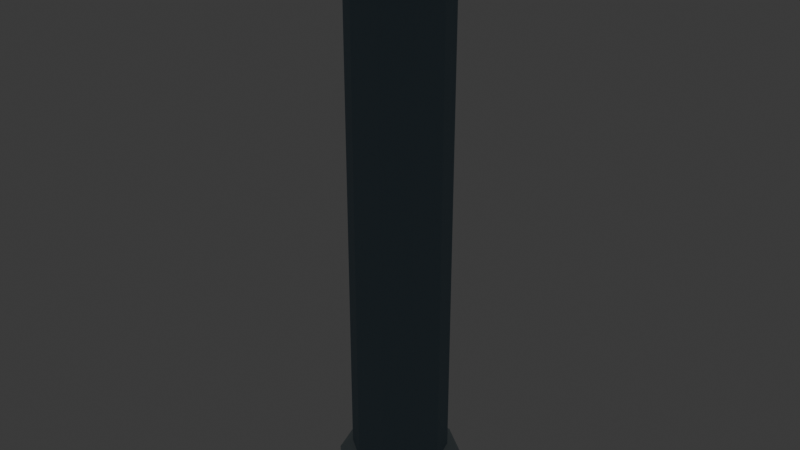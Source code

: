# Source: source.blend  (saved by Blender 5.2.44; exported with 4.5.12 LTS)
import bpy
from mathutils import Matrix  # noqa: F401  (used for matrix-valued properties, if any)

bpy.ops.wm.read_factory_settings(use_empty=True)
scene = bpy.context.scene
scene.name = 'Scene'

# ---- collections
col_collection = bpy.data.collections.new('Collection'); scene.collection.children.link(col_collection)
col_terrain_grass_flat = bpy.data.collections.new('terrain-grass-flat'); scene.collection.children.link(col_terrain_grass_flat)
col_terrain_grass_block = bpy.data.collections.new('terrain-grass-block'); scene.collection.children.link(col_terrain_grass_block)
col_terrain_grass_edge = bpy.data.collections.new('terrain-grass-edge'); scene.collection.children.link(col_terrain_grass_edge)
col_terrain_grass_outer_corner = bpy.data.collections.new('terrain-grass-outer-corner'); scene.collection.children.link(col_terrain_grass_outer_corner)
col_terrain_grass_inner_corner = bpy.data.collections.new('terrain-grass-inner-corner'); scene.collection.children.link(col_terrain_grass_inner_corner)
col_terrain_grass_slope = bpy.data.collections.new('terrain-grass-slope'); scene.collection.children.link(col_terrain_grass_slope)
col_terrain_grass_stairs = bpy.data.collections.new('terrain-grass-stairs'); scene.collection.children.link(col_terrain_grass_stairs)
col_terrain_grass_pillar = bpy.data.collections.new('terrain-grass-pillar'); scene.collection.children.link(col_terrain_grass_pillar)
col_terrain_soil_flat = bpy.data.collections.new('terrain-soil-flat'); scene.collection.children.link(col_terrain_soil_flat)
col_terrain_soil_block = bpy.data.collections.new('terrain-soil-block'); scene.collection.children.link(col_terrain_soil_block)
col_terrain_soil_edge = bpy.data.collections.new('terrain-soil-edge'); scene.collection.children.link(col_terrain_soil_edge)
col_terrain_soil_outer_corner = bpy.data.collections.new('terrain-soil-outer-corner'); scene.collection.children.link(col_terrain_soil_outer_corner)
col_terrain_soil_inner_corner = bpy.data.collections.new('terrain-soil-inner-corner'); scene.collection.children.link(col_terrain_soil_inner_corner)
col_terrain_soil_slope = bpy.data.collections.new('terrain-soil-slope'); scene.collection.children.link(col_terrain_soil_slope)
col_terrain_soil_stairs = bpy.data.collections.new('terrain-soil-stairs'); scene.collection.children.link(col_terrain_soil_stairs)
col_terrain_soil_pillar = bpy.data.collections.new('terrain-soil-pillar'); scene.collection.children.link(col_terrain_soil_pillar)
col_terrain_sand_flat = bpy.data.collections.new('terrain-sand-flat'); scene.collection.children.link(col_terrain_sand_flat)
col_terrain_sand_block = bpy.data.collections.new('terrain-sand-block'); scene.collection.children.link(col_terrain_sand_block)
col_terrain_sand_edge = bpy.data.collections.new('terrain-sand-edge'); scene.collection.children.link(col_terrain_sand_edge)
col_terrain_sand_outer_corner = bpy.data.collections.new('terrain-sand-outer-corner'); scene.collection.children.link(col_terrain_sand_outer_corner)
col_terrain_sand_inner_corner = bpy.data.collections.new('terrain-sand-inner-corner'); scene.collection.children.link(col_terrain_sand_inner_corner)
col_terrain_sand_slope = bpy.data.collections.new('terrain-sand-slope'); scene.collection.children.link(col_terrain_sand_slope)
col_terrain_sand_stairs = bpy.data.collections.new('terrain-sand-stairs'); scene.collection.children.link(col_terrain_sand_stairs)
col_terrain_sand_pillar = bpy.data.collections.new('terrain-sand-pillar'); scene.collection.children.link(col_terrain_sand_pillar)
col_terrain_rock_flat = bpy.data.collections.new('terrain-rock-flat'); scene.collection.children.link(col_terrain_rock_flat)
col_terrain_rock_block = bpy.data.collections.new('terrain-rock-block'); scene.collection.children.link(col_terrain_rock_block)
col_terrain_rock_edge = bpy.data.collections.new('terrain-rock-edge'); scene.collection.children.link(col_terrain_rock_edge)
col_terrain_rock_outer_corner = bpy.data.collections.new('terrain-rock-outer-corner'); scene.collection.children.link(col_terrain_rock_outer_corner)
col_terrain_rock_inner_corner = bpy.data.collections.new('terrain-rock-inner-corner'); scene.collection.children.link(col_terrain_rock_inner_corner)
col_terrain_rock_slope = bpy.data.collections.new('terrain-rock-slope'); scene.collection.children.link(col_terrain_rock_slope)
col_terrain_rock_stairs = bpy.data.collections.new('terrain-rock-stairs'); scene.collection.children.link(col_terrain_rock_stairs)
col_terrain_rock_pillar = bpy.data.collections.new('terrain-rock-pillar'); scene.collection.children.link(col_terrain_rock_pillar)
col_terrain_snow_flat = bpy.data.collections.new('terrain-snow-flat'); scene.collection.children.link(col_terrain_snow_flat)
col_terrain_snow_block = bpy.data.collections.new('terrain-snow-block'); scene.collection.children.link(col_terrain_snow_block)
col_terrain_snow_edge = bpy.data.collections.new('terrain-snow-edge'); scene.collection.children.link(col_terrain_snow_edge)
col_terrain_snow_outer_corner = bpy.data.collections.new('terrain-snow-outer-corner'); scene.collection.children.link(col_terrain_snow_outer_corner)
col_terrain_snow_inner_corner = bpy.data.collections.new('terrain-snow-inner-corner'); scene.collection.children.link(col_terrain_snow_inner_corner)
col_terrain_snow_slope = bpy.data.collections.new('terrain-snow-slope'); scene.collection.children.link(col_terrain_snow_slope)
col_terrain_snow_stairs = bpy.data.collections.new('terrain-snow-stairs'); scene.collection.children.link(col_terrain_snow_stairs)
col_terrain_snow_pillar = bpy.data.collections.new('terrain-snow-pillar'); scene.collection.children.link(col_terrain_snow_pillar)
col_terrain_metal_flat = bpy.data.collections.new('terrain-metal-flat'); scene.collection.children.link(col_terrain_metal_flat)
col_terrain_metal_block = bpy.data.collections.new('terrain-metal-block'); scene.collection.children.link(col_terrain_metal_block)
col_terrain_metal_edge = bpy.data.collections.new('terrain-metal-edge'); scene.collection.children.link(col_terrain_metal_edge)
col_terrain_metal_outer_corner = bpy.data.collections.new('terrain-metal-outer-corner'); scene.collection.children.link(col_terrain_metal_outer_corner)
col_terrain_metal_inner_corner = bpy.data.collections.new('terrain-metal-inner-corner'); scene.collection.children.link(col_terrain_metal_inner_corner)
col_terrain_metal_slope = bpy.data.collections.new('terrain-metal-slope'); scene.collection.children.link(col_terrain_metal_slope)
col_terrain_metal_stairs = bpy.data.collections.new('terrain-metal-stairs'); scene.collection.children.link(col_terrain_metal_stairs)
col_terrain_metal_pillar = bpy.data.collections.new('terrain-metal-pillar'); scene.collection.children.link(col_terrain_metal_pillar)
col_terrain_water_deep = bpy.data.collections.new('terrain-water-deep'); scene.collection.children.link(col_terrain_water_deep)
col_terrain_water_shallow = bpy.data.collections.new('terrain-water-shallow'); scene.collection.children.link(col_terrain_water_shallow)
col_terrain_water_shore = bpy.data.collections.new('terrain-water-shore'); scene.collection.children.link(col_terrain_water_shore)
col_terrain_water_corner = bpy.data.collections.new('terrain-water-corner'); scene.collection.children.link(col_terrain_water_corner)
col_terrain_water_inlet = bpy.data.collections.new('terrain-water-inlet'); scene.collection.children.link(col_terrain_water_inlet)
col_terrain_river_straight = bpy.data.collections.new('terrain-river-straight'); scene.collection.children.link(col_terrain_river_straight)
col_terrain_river_bend = bpy.data.collections.new('terrain-river-bend'); scene.collection.children.link(col_terrain_river_bend)
col_terrain_river_fork = bpy.data.collections.new('terrain-river-fork'); scene.collection.children.link(col_terrain_river_fork)
col_terrain_canal_straight = bpy.data.collections.new('terrain-canal-straight'); scene.collection.children.link(col_terrain_canal_straight)
col_terrain_canal_lock = bpy.data.collections.new('terrain-canal-lock'); scene.collection.children.link(col_terrain_canal_lock)
col_terrain_waterfall = bpy.data.collections.new('terrain-waterfall'); scene.collection.children.link(col_terrain_waterfall)
col_terrain_lava_flat = bpy.data.collections.new('terrain-lava-flat'); scene.collection.children.link(col_terrain_lava_flat)
col_terrain_lava_edge = bpy.data.collections.new('terrain-lava-edge'); scene.collection.children.link(col_terrain_lava_edge)
col_terrain_path_straight = bpy.data.collections.new('terrain-path-straight'); scene.collection.children.link(col_terrain_path_straight)
col_terrain_path_corner = bpy.data.collections.new('terrain-path-corner'); scene.collection.children.link(col_terrain_path_corner)
col_terrain_path_t_junction = bpy.data.collections.new('terrain-path-t-junction'); scene.collection.children.link(col_terrain_path_t_junction)
col_terrain_path_cross = bpy.data.collections.new('terrain-path-cross'); scene.collection.children.link(col_terrain_path_cross)
col_terrain_path_end = bpy.data.collections.new('terrain-path-end'); scene.collection.children.link(col_terrain_path_end)
col_terrain_road_straight = bpy.data.collections.new('terrain-road-straight'); scene.collection.children.link(col_terrain_road_straight)
col_terrain_road_corner = bpy.data.collections.new('terrain-road-corner'); scene.collection.children.link(col_terrain_road_corner)
col_terrain_road_t_junction = bpy.data.collections.new('terrain-road-t-junction'); scene.collection.children.link(col_terrain_road_t_junction)
col_terrain_road_cross = bpy.data.collections.new('terrain-road-cross'); scene.collection.children.link(col_terrain_road_cross)
col_terrain_road_end = bpy.data.collections.new('terrain-road-end'); scene.collection.children.link(col_terrain_road_end)
col_terrain_cobble_straight = bpy.data.collections.new('terrain-cobble-straight'); scene.collection.children.link(col_terrain_cobble_straight)
col_terrain_cobble_corner = bpy.data.collections.new('terrain-cobble-corner'); scene.collection.children.link(col_terrain_cobble_corner)
col_terrain_cobble_t_junction = bpy.data.collections.new('terrain-cobble-t-junction'); scene.collection.children.link(col_terrain_cobble_t_junction)
col_terrain_cobble_cross = bpy.data.collections.new('terrain-cobble-cross'); scene.collection.children.link(col_terrain_cobble_cross)
col_terrain_cobble_end = bpy.data.collections.new('terrain-cobble-end'); scene.collection.children.link(col_terrain_cobble_end)
col_terrain_bridge_wood = bpy.data.collections.new('terrain-bridge-wood'); scene.collection.children.link(col_terrain_bridge_wood)
col_terrain_bridge_stone = bpy.data.collections.new('terrain-bridge-stone'); scene.collection.children.link(col_terrain_bridge_stone)
col_terrain_bridge_metal = bpy.data.collections.new('terrain-bridge-metal'); scene.collection.children.link(col_terrain_bridge_metal)
col_terrain_bridge_ramp = bpy.data.collections.new('terrain-bridge-ramp'); scene.collection.children.link(col_terrain_bridge_ramp)
col_architecture_village_floor = bpy.data.collections.new('architecture-village-floor'); scene.collection.children.link(col_architecture_village_floor)
col_architecture_village_ceiling = bpy.data.collections.new('architecture-village-ceiling'); scene.collection.children.link(col_architecture_village_ceiling)
col_architecture_village_wall = bpy.data.collections.new('architecture-village-wall'); scene.collection.children.link(col_architecture_village_wall)
col_architecture_village_window_wall = bpy.data.collections.new('architecture-village-window-wall'); scene.collection.children.link(col_architecture_village_window_wall)
col_architecture_village_door_wall = bpy.data.collections.new('architecture-village-door-wall'); scene.collection.children.link(col_architecture_village_door_wall)
col_architecture_village_outer_corner = bpy.data.collections.new('architecture-village-outer-corner'); scene.collection.children.link(col_architecture_village_outer_corner)
col_architecture_village_inner_corner = bpy.data.collections.new('architecture-village-inner-corner'); scene.collection.children.link(col_architecture_village_inner_corner)
col_architecture_village_pillar = bpy.data.collections.new('architecture-village-pillar'); scene.collection.children.link(col_architecture_village_pillar)
col_architecture_village_beam = bpy.data.collections.new('architecture-village-beam'); scene.collection.children.link(col_architecture_village_beam)
col_architecture_village_door = bpy.data.collections.new('architecture-village-door'); scene.collection.children.link(col_architecture_village_door)
col_architecture_village_window = bpy.data.collections.new('architecture-village-window'); scene.collection.children.link(col_architecture_village_window)
col_architecture_village_stairs = bpy.data.collections.new('architecture-village-stairs'); scene.collection.children.link(col_architecture_village_stairs)
col_architecture_village_ramp = bpy.data.collections.new('architecture-village-ramp'); scene.collection.children.link(col_architecture_village_ramp)
col_architecture_village_rail = bpy.data.collections.new('architecture-village-rail'); scene.collection.children.link(col_architecture_village_rail)
col_architecture_village_rail_corner = bpy.data.collections.new('architecture-village-rail-corner'); scene.collection.children.link(col_architecture_village_rail_corner)
col_architecture_village_balcony = bpy.data.collections.new('architecture-village-balcony'); scene.collection.children.link(col_architecture_village_balcony)
col_architecture_village_roof = bpy.data.collections.new('architecture-village-roof'); scene.collection.children.link(col_architecture_village_roof)
col_architecture_village_roof_corner = bpy.data.collections.new('architecture-village-roof-corner'); scene.collection.children.link(col_architecture_village_roof_corner)
col_architecture_village_ridge = bpy.data.collections.new('architecture-village-ridge'); scene.collection.children.link(col_architecture_village_ridge)
col_architecture_village_gable = bpy.data.collections.new('architecture-village-gable'); scene.collection.children.link(col_architecture_village_gable)
col_architecture_village_arch = bpy.data.collections.new('architecture-village-arch'); scene.collection.children.link(col_architecture_village_arch)
col_architecture_village_chimney = bpy.data.collections.new('architecture-village-chimney'); scene.collection.children.link(col_architecture_village_chimney)
col_architecture_village_awning = bpy.data.collections.new('architecture-village-awning'); scene.collection.children.link(col_architecture_village_awning)
col_architecture_village_fence = bpy.data.collections.new('architecture-village-fence'); scene.collection.children.link(col_architecture_village_fence)
col_architecture_city_floor = bpy.data.collections.new('architecture-city-floor'); scene.collection.children.link(col_architecture_city_floor)
col_architecture_city_ceiling = bpy.data.collections.new('architecture-city-ceiling'); scene.collection.children.link(col_architecture_city_ceiling)
col_architecture_city_wall = bpy.data.collections.new('architecture-city-wall'); scene.collection.children.link(col_architecture_city_wall)
col_architecture_city_window_wall = bpy.data.collections.new('architecture-city-window-wall'); scene.collection.children.link(col_architecture_city_window_wall)
col_architecture_city_door_wall = bpy.data.collections.new('architecture-city-door-wall'); scene.collection.children.link(col_architecture_city_door_wall)
col_architecture_city_outer_corner = bpy.data.collections.new('architecture-city-outer-corner'); scene.collection.children.link(col_architecture_city_outer_corner)
col_architecture_city_inner_corner = bpy.data.collections.new('architecture-city-inner-corner'); scene.collection.children.link(col_architecture_city_inner_corner)
col_architecture_city_pillar = bpy.data.collections.new('architecture-city-pillar'); scene.collection.children.link(col_architecture_city_pillar)
col_architecture_city_beam = bpy.data.collections.new('architecture-city-beam'); scene.collection.children.link(col_architecture_city_beam)
col_architecture_city_door = bpy.data.collections.new('architecture-city-door'); scene.collection.children.link(col_architecture_city_door)
col_architecture_city_window = bpy.data.collections.new('architecture-city-window'); scene.collection.children.link(col_architecture_city_window)
col_architecture_city_stairs = bpy.data.collections.new('architecture-city-stairs'); scene.collection.children.link(col_architecture_city_stairs)
col_architecture_city_ramp = bpy.data.collections.new('architecture-city-ramp'); scene.collection.children.link(col_architecture_city_ramp)
col_architecture_city_rail = bpy.data.collections.new('architecture-city-rail'); scene.collection.children.link(col_architecture_city_rail)
col_architecture_city_rail_corner = bpy.data.collections.new('architecture-city-rail-corner'); scene.collection.children.link(col_architecture_city_rail_corner)
col_architecture_city_balcony = bpy.data.collections.new('architecture-city-balcony'); scene.collection.children.link(col_architecture_city_balcony)
col_architecture_city_roof = bpy.data.collections.new('architecture-city-roof'); scene.collection.children.link(col_architecture_city_roof)
col_architecture_city_roof_corner = bpy.data.collections.new('architecture-city-roof-corner'); scene.collection.children.link(col_architecture_city_roof_corner)
col_architecture_city_ridge = bpy.data.collections.new('architecture-city-ridge'); scene.collection.children.link(col_architecture_city_ridge)
col_architecture_city_gable = bpy.data.collections.new('architecture-city-gable'); scene.collection.children.link(col_architecture_city_gable)
col_architecture_city_arch = bpy.data.collections.new('architecture-city-arch'); scene.collection.children.link(col_architecture_city_arch)
col_architecture_city_chimney = bpy.data.collections.new('architecture-city-chimney'); scene.collection.children.link(col_architecture_city_chimney)
col_architecture_city_awning = bpy.data.collections.new('architecture-city-awning'); scene.collection.children.link(col_architecture_city_awning)
col_architecture_city_fence = bpy.data.collections.new('architecture-city-fence'); scene.collection.children.link(col_architecture_city_fence)
col_architecture_scifi_floor = bpy.data.collections.new('architecture-scifi-floor'); scene.collection.children.link(col_architecture_scifi_floor)
col_architecture_scifi_ceiling = bpy.data.collections.new('architecture-scifi-ceiling'); scene.collection.children.link(col_architecture_scifi_ceiling)
col_architecture_scifi_wall = bpy.data.collections.new('architecture-scifi-wall'); scene.collection.children.link(col_architecture_scifi_wall)
col_architecture_scifi_window_wall = bpy.data.collections.new('architecture-scifi-window-wall'); scene.collection.children.link(col_architecture_scifi_window_wall)
col_architecture_scifi_door_wall = bpy.data.collections.new('architecture-scifi-door-wall'); scene.collection.children.link(col_architecture_scifi_door_wall)
col_architecture_scifi_corner = bpy.data.collections.new('architecture-scifi-corner'); scene.collection.children.link(col_architecture_scifi_corner)
col_architecture_scifi_pillar = bpy.data.collections.new('architecture-scifi-pillar'); scene.collection.children.link(col_architecture_scifi_pillar)
col_architecture_scifi_door = bpy.data.collections.new('architecture-scifi-door'); scene.collection.children.link(col_architecture_scifi_door)
col_architecture_scifi_stairs = bpy.data.collections.new('architecture-scifi-stairs'); scene.collection.children.link(col_architecture_scifi_stairs)
col_architecture_scifi_ramp = bpy.data.collections.new('architecture-scifi-ramp'); scene.collection.children.link(col_architecture_scifi_ramp)
col_architecture_scifi_rail = bpy.data.collections.new('architecture-scifi-rail'); scene.collection.children.link(col_architecture_scifi_rail)
col_architecture_scifi_roof = bpy.data.collections.new('architecture-scifi-roof'); scene.collection.children.link(col_architecture_scifi_roof)
col_architecture_scifi_corridor = bpy.data.collections.new('architecture-scifi-corridor'); scene.collection.children.link(col_architecture_scifi_corridor)
col_architecture_scifi_corridor_corner = bpy.data.collections.new('architecture-scifi-corridor-corner'); scene.collection.children.link(col_architecture_scifi_corridor_corner)
col_architecture_scifi_airlock = bpy.data.collections.new('architecture-scifi-airlock'); scene.collection.children.link(col_architecture_scifi_airlock)
col_architecture_scifi_lift = bpy.data.collections.new('architecture-scifi-lift'); scene.collection.children.link(col_architecture_scifi_lift)
col_nature_oak = bpy.data.collections.new('nature-oak'); scene.collection.children.link(col_nature_oak)
col_nature_birch = bpy.data.collections.new('nature-birch'); scene.collection.children.link(col_nature_birch)
col_nature_pine = bpy.data.collections.new('nature-pine'); scene.collection.children.link(col_nature_pine)
col_nature_spruce = bpy.data.collections.new('nature-spruce'); scene.collection.children.link(col_nature_spruce)
col_nature_palm = bpy.data.collections.new('nature-palm'); scene.collection.children.link(col_nature_palm)
col_nature_acacia = bpy.data.collections.new('nature-acacia'); scene.collection.children.link(col_nature_acacia)
col_nature_willow = bpy.data.collections.new('nature-willow'); scene.collection.children.link(col_nature_willow)
col_nature_dead_tree = bpy.data.collections.new('nature-dead-tree'); scene.collection.children.link(col_nature_dead_tree)
col_nature_hedge = bpy.data.collections.new('nature-hedge'); scene.collection.children.link(col_nature_hedge)
col_nature_round_bush = bpy.data.collections.new('nature-round-bush'); scene.collection.children.link(col_nature_round_bush)
col_nature_fern = bpy.data.collections.new('nature-fern'); scene.collection.children.link(col_nature_fern)
col_nature_thorn_bush = bpy.data.collections.new('nature-thorn-bush'); scene.collection.children.link(col_nature_thorn_bush)
col_nature_grass = bpy.data.collections.new('nature-grass'); scene.collection.children.link(col_nature_grass)
col_nature_flowers = bpy.data.collections.new('nature-flowers'); scene.collection.children.link(col_nature_flowers)
col_nature_reeds = bpy.data.collections.new('nature-reeds'); scene.collection.children.link(col_nature_reeds)
col_nature_moss = bpy.data.collections.new('nature-moss'); scene.collection.children.link(col_nature_moss)
col_nature_boulder = bpy.data.collections.new('nature-boulder'); scene.collection.children.link(col_nature_boulder)
col_nature_rock_pile = bpy.data.collections.new('nature-rock-pile'); scene.collection.children.link(col_nature_rock_pile)
col_nature_stalagmite = bpy.data.collections.new('nature-stalagmite'); scene.collection.children.link(col_nature_stalagmite)
col_nature_crystal = bpy.data.collections.new('nature-crystal'); scene.collection.children.link(col_nature_crystal)
col_nature_mushroom = bpy.data.collections.new('nature-mushroom'); scene.collection.children.link(col_nature_mushroom)
col_nature_cluster_mushroom = bpy.data.collections.new('nature-cluster-mushroom'); scene.collection.children.link(col_nature_cluster_mushroom)
col_nature_stump = bpy.data.collections.new('nature-stump'); scene.collection.children.link(col_nature_stump)
col_nature_log = bpy.data.collections.new('nature-log'); scene.collection.children.link(col_nature_log)
col_objects_table = bpy.data.collections.new('objects-table'); scene.collection.children.link(col_objects_table)
col_objects_chair = bpy.data.collections.new('objects-chair'); scene.collection.children.link(col_objects_chair)
col_objects_stool = bpy.data.collections.new('objects-stool'); scene.collection.children.link(col_objects_stool)
col_objects_sofa = bpy.data.collections.new('objects-sofa'); scene.collection.children.link(col_objects_sofa)
col_objects_bed = bpy.data.collections.new('objects-bed'); scene.collection.children.link(col_objects_bed)
col_objects_wardrobe = bpy.data.collections.new('objects-wardrobe'); scene.collection.children.link(col_objects_wardrobe)
col_objects_shelf = bpy.data.collections.new('objects-shelf'); scene.collection.children.link(col_objects_shelf)
col_objects_desk = bpy.data.collections.new('objects-desk'); scene.collection.children.link(col_objects_desk)
col_objects_cabinet = bpy.data.collections.new('objects-cabinet'); scene.collection.children.link(col_objects_cabinet)
col_objects_sink = bpy.data.collections.new('objects-sink'); scene.collection.children.link(col_objects_sink)
col_objects_oven = bpy.data.collections.new('objects-oven'); scene.collection.children.link(col_objects_oven)
col_objects_workbench = bpy.data.collections.new('objects-workbench'); scene.collection.children.link(col_objects_workbench)
col_objects_anvil = bpy.data.collections.new('objects-anvil'); scene.collection.children.link(col_objects_anvil)
col_objects_forge = bpy.data.collections.new('objects-forge'); scene.collection.children.link(col_objects_forge)
col_objects_market_stall = bpy.data.collections.new('objects-market-stall'); scene.collection.children.link(col_objects_market_stall)
col_objects_cartwheel = bpy.data.collections.new('objects-cartwheel'); scene.collection.children.link(col_objects_cartwheel)
col_objects_crate = bpy.data.collections.new('objects-crate'); scene.collection.children.link(col_objects_crate)
col_objects_barrel = bpy.data.collections.new('objects-barrel'); scene.collection.children.link(col_objects_barrel)
col_objects_chest = bpy.data.collections.new('objects-chest'); scene.collection.children.link(col_objects_chest)
col_objects_sack = bpy.data.collections.new('objects-sack'); scene.collection.children.link(col_objects_sack)
col_objects_basket = bpy.data.collections.new('objects-basket'); scene.collection.children.link(col_objects_basket)
col_objects_jar = bpy.data.collections.new('objects-jar'); scene.collection.children.link(col_objects_jar)
col_objects_rope = bpy.data.collections.new('objects-rope'); scene.collection.children.link(col_objects_rope)
col_objects_tools = bpy.data.collections.new('objects-tools'); scene.collection.children.link(col_objects_tools)
col_objects_sign = bpy.data.collections.new('objects-sign'); scene.collection.children.link(col_objects_sign)
col_objects_torch = bpy.data.collections.new('objects-torch'); scene.collection.children.link(col_objects_torch)
col_objects_lantern = bpy.data.collections.new('objects-lantern'); scene.collection.children.link(col_objects_lantern)
col_objects_lamp = bpy.data.collections.new('objects-lamp'); scene.collection.children.link(col_objects_lamp)
col_objects_streetlamp = bpy.data.collections.new('objects-streetlamp'); scene.collection.children.link(col_objects_streetlamp)
col_objects_brazier = bpy.data.collections.new('objects-brazier'); scene.collection.children.link(col_objects_brazier)
col_objects_generator = bpy.data.collections.new('objects-generator'); scene.collection.children.link(col_objects_generator)
col_objects_pipe = bpy.data.collections.new('objects-pipe'); scene.collection.children.link(col_objects_pipe)

# ---- materials (node trees are filled in below, after node groups)
mat_poly_surface = bpy.data.materials.new('poly.surface')
mat_poly_metal = bpy.data.materials.new('poly.metal')
mat_poly_glass = bpy.data.materials.new('poly.glass')
mat_poly_light = bpy.data.materials.new('poly.light')

# ---- material node trees
mat_poly_surface.use_nodes = True; mat_poly_surface.node_tree.nodes.clear()
_N = mat_poly_surface.node_tree.nodes; _L = mat_poly_surface.node_tree.links
n0 = _N.new('ShaderNodeBsdfPrincipled'); n0.name = 'Principled BSDF'; n0.location = (-200, 100)
n0.inputs[2].default_value = 0.8
n0.inputs[10].default_value = 0.005
n1 = _N.new('ShaderNodeOutputMaterial'); n1.name = 'Material Output'; n1.location = (200, 100)
n2 = _N.new('ShaderNodeVertexColor'); n2.name = 'Palette'; n2.location = (0, 0)
n2.layer_name = 'Color'
_L.new(n0.outputs[0], n1.inputs[0])
_L.new(n2.outputs[0], n0.inputs[0])
n1.is_active_output = True
mat_poly_metal.use_nodes = True; mat_poly_metal.node_tree.nodes.clear()
_N = mat_poly_metal.node_tree.nodes; _L = mat_poly_metal.node_tree.links
n0 = _N.new('ShaderNodeBsdfPrincipled'); n0.name = 'Principled BSDF'; n0.location = (-200, 100)
n0.inputs[1].default_value = 0.5
n0.inputs[2].default_value = 0.4
n0.inputs[10].default_value = 0.005
n1 = _N.new('ShaderNodeOutputMaterial'); n1.name = 'Material Output'; n1.location = (200, 100)
n2 = _N.new('ShaderNodeVertexColor'); n2.name = 'Palette'; n2.location = (0, 0)
n2.layer_name = 'Color'
_L.new(n0.outputs[0], n1.inputs[0])
_L.new(n2.outputs[0], n0.inputs[0])
n1.is_active_output = True
mat_poly_glass.use_nodes = True; mat_poly_glass.node_tree.nodes.clear()
_N = mat_poly_glass.node_tree.nodes; _L = mat_poly_glass.node_tree.links
n0 = _N.new('ShaderNodeBsdfPrincipled'); n0.name = 'Principled BSDF'; n0.location = (-200, 100)
n0.inputs[1].default_value = 0.25
n0.inputs[2].default_value = 0.22
n0.inputs[10].default_value = 0.005
n1 = _N.new('ShaderNodeOutputMaterial'); n1.name = 'Material Output'; n1.location = (200, 100)
n2 = _N.new('ShaderNodeVertexColor'); n2.name = 'Palette'; n2.location = (0, 0)
n2.layer_name = 'Color'
_L.new(n0.outputs[0], n1.inputs[0])
_L.new(n2.outputs[0], n0.inputs[0])
n1.is_active_output = True
mat_poly_light.use_nodes = True; mat_poly_light.node_tree.nodes.clear()
_N = mat_poly_light.node_tree.nodes; _L = mat_poly_light.node_tree.links
n0 = _N.new('ShaderNodeBsdfPrincipled'); n0.name = 'Principled BSDF'; n0.location = (-200, 100)
n0.inputs[10].default_value = 0.005
n0.inputs[28].default_value = 1.5
n1 = _N.new('ShaderNodeOutputMaterial'); n1.name = 'Material Output'; n1.location = (200, 100)
n2 = _N.new('ShaderNodeVertexColor'); n2.name = 'Palette'; n2.location = (0, 0)
n2.layer_name = 'Color'
_L.new(n0.outputs[0], n1.inputs[0])
_L.new(n2.outputs[0], n0.inputs[0])
_L.new(n2.outputs[0], n0.inputs[27])
n1.is_active_output = True

# ---- world
world_world = bpy.data.worlds.new('World'); scene.world = world_world
world_world.use_nodes = True; world_world.node_tree.nodes.clear()
_N = world_world.node_tree.nodes; _L = world_world.node_tree.links
n0 = _N.new('ShaderNodeOutputWorld'); n0.name = 'World Output'; n0.location = (200, 100)
n1 = _N.new('ShaderNodeBackground'); n1.name = 'Background'; n1.location = (-200, 100)
n1.inputs[0].default_value = (0.05088, 0.05088, 0.05088, 1.0)
_L.new(n1.outputs[0], n0.inputs[0])
n0.is_active_output = True
world_world.color = (0.05088, 0.05088, 0.05088)
world_world.sun_shadow_jitter_overblur = 0.0

# ---- meshes
me_objects_pipe__body = bpy.data.meshes.new('objects-pipe__body')
me_objects_pipe__body.from_pydata([(0.18, 0.0, 0.0), (0.1456, -0.1058, 0.0), (0.05562, -0.1712, 0.0), (-0.05562, -0.1712, 0.0), (-0.1456, -0.1058, 0.0), (-0.18, -2.204e-17, 0.0), (-0.1456, 0.1058, 0.0), (-0.05562, 0.1712, 0.0), (0.05562, 0.1712, 0.0), (0.1456, 0.1058, 0.0), (0.18, 0.0, 2.0), (0.1456, -0.1058, 2.0), (0.05562, -0.1712, 2.0), (-0.05562, -0.1712, 2.0), (-0.1456, -0.1058, 2.0), (-0.18, -2.204e-17, 2.0), (-0.1456, 0.1058, 2.0), (-0.05562, 0.1712, 2.0), (0.05562, 0.1712, 2.0), (0.1456, 0.1058, 2.0), (0.0, 0.0, -0.13), (0.1411, 0.0, -0.1052), (0.1141, -0.08292, -0.1052), (0.04359, -0.1342, -0.1052), (-0.04359, -0.1342, -0.1052), (-0.1141, -0.08292, -0.1052), (-0.1411, -1.728e-17, -0.1052), (-0.1141, 0.08292, -0.1052), (-0.04359, 0.1342, -0.1052), (0.04359, 0.1342, -0.1052), (0.1141, 0.08292, -0.1052), (0.2283, 0.0, -0.04017), (0.1847, -0.1342, -0.04017), (0.07053, -0.2171, -0.04017), (-0.07053, -0.2171, -0.04017), (-0.1847, -0.1342, -0.04017), (-0.2283, -2.795e-17, -0.04017), (-0.1847, 0.1342, -0.04017), (-0.07053, 0.2171, -0.04017), (0.07053, 0.2171, -0.04017), (0.1847, 0.1342, -0.04017), (0.2283, 0.0, 0.04017), (0.1847, -0.1342, 0.04017), (0.07053, -0.2171, 0.04017), (-0.07053, -0.2171, 0.04017), (-0.1847, -0.1342, 0.04017), (-0.2283, -2.795e-17, 0.04017), (-0.1847, 0.1342, 0.04017), (-0.07053, 0.2171, 0.04017), (0.07053, 0.2171, 0.04017), (0.1847, 0.1342, 0.04017), (0.1411, 0.0, 0.1052), (0.1141, -0.08292, 0.1052), (0.04359, -0.1342, 0.1052), (-0.04359, -0.1342, 0.1052), (-0.1141, -0.08292, 0.1052), (-0.1411, -1.728e-17, 0.1052), (-0.1141, 0.08292, 0.1052), (-0.04359, 0.1342, 0.1052), (0.04359, 0.1342, 0.1052), (0.1141, 0.08292, 0.1052), (0.0, 0.0, 0.13), (0.0, 0.0, 1.87), (0.1411, 0.0, 1.895), (0.1141, -0.08292, 1.895), (0.04359, -0.1342, 1.895), (-0.04359, -0.1342, 1.895), (-0.1141, -0.08292, 1.895), (-0.1411, -1.728e-17, 1.895), (-0.1141, 0.08292, 1.895), (-0.04359, 0.1342, 1.895), (0.04359, 0.1342, 1.895), (0.1141, 0.08292, 1.895), (0.2283, 0.0, 1.96), (0.1847, -0.1342, 1.96), (0.07053, -0.2171, 1.96), (-0.07053, -0.2171, 1.96), (-0.1847, -0.1342, 1.96), (-0.2283, -2.795e-17, 1.96), (-0.1847, 0.1342, 1.96), (-0.07053, 0.2171, 1.96), (0.07053, 0.2171, 1.96), (0.1847, 0.1342, 1.96), (0.2283, 0.0, 2.04), (0.1847, -0.1342, 2.04), (0.07053, -0.2171, 2.04), (-0.07053, -0.2171, 2.04), (-0.1847, -0.1342, 2.04), (-0.2283, -2.795e-17, 2.04), (-0.1847, 0.1342, 2.04), (-0.07053, 0.2171, 2.04), (0.07053, 0.2171, 2.04), (0.1847, 0.1342, 2.04), (0.1411, 0.0, 2.105), (0.1141, -0.08292, 2.105), (0.04359, -0.1342, 2.105), (-0.04359, -0.1342, 2.105), (-0.1141, -0.08292, 2.105), (-0.1411, -1.728e-17, 2.105), (-0.1141, 0.08292, 2.105), (-0.04359, 0.1342, 2.105), (0.04359, 0.1342, 2.105), (0.1141, 0.08292, 2.105), (0.0, 0.0, 2.13)], [], [(0, 10, 11, 1), (1, 11, 12, 2), (2, 12, 13, 3), (3, 13, 14, 4), (4, 14, 15, 5), (5, 15, 16, 6), (6, 16, 17, 7), (7, 17, 18, 8), (8, 18, 19, 9), (9, 19, 10, 0), (9, 0, 1, 2, 3, 4, 5, 6, 7, 8), (10, 19, 18, 17, 16, 15, 14, 13, 12, 11), (20, 21, 22), (20, 22, 23), (20, 23, 24), (20, 24, 25), (20, 25, 26), (20, 26, 27), (20, 27, 28), (20, 28, 29), (20, 29, 30), (20, 30, 21), (21, 31, 32, 22), (22, 32, 33, 23), (23, 33, 34, 24), (24, 34, 35, 25), (25, 35, 36, 26), (26, 36, 37, 27), (27, 37, 38, 28), (28, 38, 39, 29), (29, 39, 40, 30), (30, 40, 31, 21), (31, 41, 42, 32), (32, 42, 43, 33), (33, 43, 44, 34), (34, 44, 45, 35), (35, 45, 46, 36), (36, 46, 47, 37), (37, 47, 48, 38), (38, 48, 49, 39), (39, 49, 50, 40), (40, 50, 41, 31), (41, 51, 52, 42), (42, 52, 53, 43), (43, 53, 54, 44), (44, 54, 55, 45), (45, 55, 56, 46), (46, 56, 57, 47), (47, 57, 58, 48), (48, 58, 59, 49), (49, 59, 60, 50), (50, 60, 51, 41), (61, 52, 51), (61, 53, 52), (61, 54, 53), (61, 55, 54), (61, 56, 55), (61, 57, 56), (61, 58, 57), (61, 59, 58), (61, 60, 59), (61, 51, 60), (62, 63, 64), (62, 64, 65), (62, 65, 66), (62, 66, 67), (62, 67, 68), (62, 68, 69), (62, 69, 70), (62, 70, 71), (62, 71, 72), (62, 72, 63), (63, 73, 74, 64), (64, 74, 75, 65), (65, 75, 76, 66), (66, 76, 77, 67), (67, 77, 78, 68), (68, 78, 79, 69), (69, 79, 80, 70), (70, 80, 81, 71), (71, 81, 82, 72), (72, 82, 73, 63), (73, 83, 84, 74), (74, 84, 85, 75), (75, 85, 86, 76), (76, 86, 87, 77), (77, 87, 88, 78), (78, 88, 89, 79), (79, 89, 90, 80), (80, 90, 91, 81), (81, 91, 92, 82), (82, 92, 83, 73), (83, 93, 94, 84), (84, 94, 95, 85), (85, 95, 96, 86), (86, 96, 97, 87), (87, 97, 98, 88), (88, 98, 99, 89), (89, 99, 100, 90), (90, 100, 101, 91), (91, 101, 102, 92), (92, 102, 93, 83), (103, 94, 93), (103, 95, 94), (103, 96, 95), (103, 97, 96), (103, 98, 97), (103, 99, 98), (103, 100, 99), (103, 101, 100), (103, 102, 101), (103, 93, 102)])
_ca = me_objects_pipe__body.color_attributes.new('Color', 'FLOAT_COLOR', 'CORNER')
_ca.data.foreach_set('color', [0.1878, 0.2705, 0.3278, 1.0, 0.1878, 0.2705, 0.3278, 1.0, 0.1878, 0.2705, 0.3278, 1.0, 0.1878, 0.2705, 0.3278, 1.0, 0.1878, 0.2705, 0.3278, 1.0, 0.1878, 0.2705, 0.3278, 1.0, 0.1878, 0.2705, 0.3278, 1.0, 0.1878, 0.2705, 0.3278, 1.0, 0.1878, 0.2705, 0.3278, 1.0, 0.1878, 0.2705, 0.3278, 1.0, 0.1878, 0.2705, 0.3278, 1.0, 0.1878, 0.2705, 0.3278, 1.0, 0.1878, 0.2705, 0.3278, 1.0, 0.1878, 0.2705, 0.3278, 1.0, 0.1878, 0.2705, 0.3278, 1.0, 0.1878, 0.2705, 0.3278, 1.0, 0.1878, 0.2705, 0.3278, 1.0, 0.1878, 0.2705, 0.3278, 1.0, 0.1878, 0.2705, 0.3278, 1.0, 0.1878, 0.2705, 0.3278, 1.0, 0.1878, 0.2705, 0.3278, 1.0, 0.1878, 0.2705, 0.3278, 1.0, 0.1878, 0.2705, 0.3278, 1.0, 0.1878, 0.2705, 0.3278, 1.0, 0.1878, 0.2705, 0.3278, 1.0, 0.1878, 0.2705, 0.3278, 1.0, 0.1878, 0.2705, 0.3278, 1.0, 0.1878, 0.2705, 0.3278, 1.0, 0.1878, 0.2705, 0.3278, 1.0, 0.1878, 0.2705, 0.3278, 1.0, 0.1878, 0.2705, 0.3278, 1.0, 0.1878, 0.2705, 0.3278, 1.0, 0.1878, 0.2705, 0.3278, 1.0, 0.1878, 0.2705, 0.3278, 1.0, 0.1878, 0.2705, 0.3278, 1.0, 0.1878, 0.2705, 0.3278, 1.0, 0.1878, 0.2705, 0.3278, 1.0, 0.1878, 0.2705, 0.3278, 1.0, 0.1878, 0.2705, 0.3278, 1.0, 0.1878, 0.2705, 0.3278, 1.0, 0.1878, 0.2705, 0.3278, 1.0, 0.1878, 0.2705, 0.3278, 1.0, 0.1878, 0.2705, 0.3278, 1.0, 0.1878, 0.2705, 0.3278, 1.0, 0.1878, 0.2705, 0.3278, 1.0, 0.1878, 0.2705, 0.3278, 1.0, 0.1878, 0.2705, 0.3278, 1.0, 0.1878, 0.2705, 0.3278, 1.0, 0.1878, 0.2705, 0.3278, 1.0, 0.1878, 0.2705, 0.3278, 1.0, 0.1878, 0.2705, 0.3278, 1.0, 0.1878, 0.2705, 0.3278, 1.0, 0.1878, 0.2705, 0.3278, 1.0, 0.1878, 0.2705, 0.3278, 1.0, 0.1878, 0.2705, 0.3278, 1.0, 0.1878, 0.2705, 0.3278, 1.0, 0.1878, 0.2705, 0.3278, 1.0, 0.1878, 0.2705, 0.3278, 1.0, 0.1878, 0.2705, 0.3278, 1.0, 0.1878, 0.2705, 0.3278, 1.0, 0.4564, 0.552, 0.5841, 1.0, 0.4564, 0.552, 0.5841, 1.0, 0.4564, 0.552, 0.5841, 1.0, 0.4564, 0.552, 0.5841, 1.0, 0.4564, 0.552, 0.5841, 1.0, 0.4564, 0.552, 0.5841, 1.0, 0.4564, 0.552, 0.5841, 1.0, 0.4564, 0.552, 0.5841, 1.0, 0.4564, 0.552, 0.5841, 1.0, 0.4564, 0.552, 0.5841, 1.0, 0.4564, 0.552, 0.5841, 1.0, 0.4564, 0.552, 0.5841, 1.0, 0.4564, 0.552, 0.5841, 1.0, 0.4564, 0.552, 0.5841, 1.0, 0.4564, 0.552, 0.5841, 1.0, 0.4564, 0.552, 0.5841, 1.0, 0.4564, 0.552, 0.5841, 1.0, 0.4564, 0.552, 0.5841, 1.0, 0.4564, 0.552, 0.5841, 1.0, 0.4564, 0.552, 0.5841, 1.0, 0.4564, 0.552, 0.5841, 1.0, 0.4564, 0.552, 0.5841, 1.0, 0.4564, 0.552, 0.5841, 1.0, 0.4564, 0.552, 0.5841, 1.0, 0.4564, 0.552, 0.5841, 1.0, 0.4564, 0.552, 0.5841, 1.0, 0.4564, 0.552, 0.5841, 1.0, 0.4564, 0.552, 0.5841, 1.0, 0.4564, 0.552, 0.5841, 1.0, 0.4564, 0.552, 0.5841, 1.0, 0.4564, 0.552, 0.5841, 1.0, 0.4564, 0.552, 0.5841, 1.0, 0.4564, 0.552, 0.5841, 1.0, 0.4564, 0.552, 0.5841, 1.0, 0.4564, 0.552, 0.5841, 1.0, 0.4564, 0.552, 0.5841, 1.0, 0.4564, 0.552, 0.5841, 1.0, 0.4564, 0.552, 0.5841, 1.0, 0.4564, 0.552, 0.5841, 1.0, 0.4564, 0.552, 0.5841, 1.0, 0.4564, 0.552, 0.5841, 1.0, 0.4564, 0.552, 0.5841, 1.0, 0.4564, 0.552, 0.5841, 1.0, 0.4564, 0.552, 0.5841, 1.0, 0.4564, 0.552, 0.5841, 1.0, 0.4564, 0.552, 0.5841, 1.0, 0.4564, 0.552, 0.5841, 1.0, 0.4564, 0.552, 0.5841, 1.0, 0.4564, 0.552, 0.5841, 1.0, 0.4564, 0.552, 0.5841, 1.0, 0.4564, 0.552, 0.5841, 1.0, 0.4564, 0.552, 0.5841, 1.0, 0.4564, 0.552, 0.5841, 1.0, 0.4564, 0.552, 0.5841, 1.0, 0.4564, 0.552, 0.5841, 1.0, 0.4564, 0.552, 0.5841, 1.0, 0.4564, 0.552, 0.5841, 1.0, 0.4564, 0.552, 0.5841, 1.0, 0.4564, 0.552, 0.5841, 1.0, 0.4564, 0.552, 0.5841, 1.0, 0.4564, 0.552, 0.5841, 1.0, 0.4564, 0.552, 0.5841, 1.0, 0.4564, 0.552, 0.5841, 1.0, 0.4564, 0.552, 0.5841, 1.0, 0.4564, 0.552, 0.5841, 1.0, 0.4564, 0.552, 0.5841, 1.0, 0.4564, 0.552, 0.5841, 1.0, 0.4564, 0.552, 0.5841, 1.0, 0.4564, 0.552, 0.5841, 1.0, 0.4564, 0.552, 0.5841, 1.0, 0.4564, 0.552, 0.5841, 1.0, 0.4564, 0.552, 0.5841, 1.0, 0.4564, 0.552, 0.5841, 1.0, 0.4564, 0.552, 0.5841, 1.0, 0.4564, 0.552, 0.5841, 1.0, 0.4564, 0.552, 0.5841, 1.0, 0.4564, 0.552, 0.5841, 1.0, 0.4564, 0.552, 0.5841, 1.0, 0.4564, 0.552, 0.5841, 1.0, 0.4564, 0.552, 0.5841, 1.0, 0.4564, 0.552, 0.5841, 1.0, 0.4564, 0.552, 0.5841, 1.0, 0.4564, 0.552, 0.5841, 1.0, 0.4564, 0.552, 0.5841, 1.0, 0.4564, 0.552, 0.5841, 1.0, 0.4564, 0.552, 0.5841, 1.0, 0.4564, 0.552, 0.5841, 1.0, 0.4564, 0.552, 0.5841, 1.0, 0.4564, 0.552, 0.5841, 1.0, 0.4564, 0.552, 0.5841, 1.0, 0.4564, 0.552, 0.5841, 1.0, 0.4564, 0.552, 0.5841, 1.0, 0.4564, 0.552, 0.5841, 1.0, 0.4564, 0.552, 0.5841, 1.0, 0.4564, 0.552, 0.5841, 1.0, 0.4564, 0.552, 0.5841, 1.0, 0.4564, 0.552, 0.5841, 1.0, 0.4564, 0.552, 0.5841, 1.0, 0.4564, 0.552, 0.5841, 1.0, 0.4564, 0.552, 0.5841, 1.0, 0.4564, 0.552, 0.5841, 1.0, 0.4564, 0.552, 0.5841, 1.0, 0.4564, 0.552, 0.5841, 1.0, 0.4564, 0.552, 0.5841, 1.0, 0.4564, 0.552, 0.5841, 1.0, 0.4564, 0.552, 0.5841, 1.0, 0.4564, 0.552, 0.5841, 1.0, 0.4564, 0.552, 0.5841, 1.0, 0.4564, 0.552, 0.5841, 1.0, 0.4564, 0.552, 0.5841, 1.0, 0.4564, 0.552, 0.5841, 1.0, 0.4564, 0.552, 0.5841, 1.0, 0.4564, 0.552, 0.5841, 1.0, 0.4564, 0.552, 0.5841, 1.0, 0.4564, 0.552, 0.5841, 1.0, 0.4564, 0.552, 0.5841, 1.0, 0.4564, 0.552, 0.5841, 1.0, 0.4564, 0.552, 0.5841, 1.0, 0.4564, 0.552, 0.5841, 1.0, 0.4564, 0.552, 0.5841, 1.0, 0.4564, 0.552, 0.5841, 1.0, 0.4564, 0.552, 0.5841, 1.0, 0.4564, 0.552, 0.5841, 1.0, 0.4564, 0.552, 0.5841, 1.0, 0.4564, 0.552, 0.5841, 1.0, 0.4564, 0.552, 0.5841, 1.0, 0.4564, 0.552, 0.5841, 1.0, 0.4564, 0.552, 0.5841, 1.0, 0.4564, 0.552, 0.5841, 1.0, 0.4564, 0.552, 0.5841, 1.0, 0.4564, 0.552, 0.5841, 1.0, 0.4564, 0.552, 0.5841, 1.0, 0.4564, 0.552, 0.5841, 1.0, 0.4564, 0.552, 0.5841, 1.0, 0.4564, 0.552, 0.5841, 1.0, 0.4564, 0.552, 0.5841, 1.0, 0.4564, 0.552, 0.5841, 1.0, 0.4564, 0.552, 0.5841, 1.0, 0.4564, 0.552, 0.5841, 1.0, 0.4564, 0.552, 0.5841, 1.0, 0.4564, 0.552, 0.5841, 1.0, 0.4564, 0.552, 0.5841, 1.0, 0.4564, 0.552, 0.5841, 1.0, 0.4564, 0.552, 0.5841, 1.0, 0.4564, 0.552, 0.5841, 1.0, 0.4564, 0.552, 0.5841, 1.0, 0.4564, 0.552, 0.5841, 1.0, 0.4564, 0.552, 0.5841, 1.0, 0.4564, 0.552, 0.5841, 1.0, 0.4564, 0.552, 0.5841, 1.0, 0.4564, 0.552, 0.5841, 1.0, 0.4564, 0.552, 0.5841, 1.0, 0.4564, 0.552, 0.5841, 1.0, 0.4564, 0.552, 0.5841, 1.0, 0.4564, 0.552, 0.5841, 1.0, 0.4564, 0.552, 0.5841, 1.0, 0.4564, 0.552, 0.5841, 1.0, 0.4564, 0.552, 0.5841, 1.0, 0.4564, 0.552, 0.5841, 1.0, 0.4564, 0.552, 0.5841, 1.0, 0.4564, 0.552, 0.5841, 1.0, 0.4564, 0.552, 0.5841, 1.0, 0.4564, 0.552, 0.5841, 1.0, 0.4564, 0.552, 0.5841, 1.0, 0.4564, 0.552, 0.5841, 1.0, 0.4564, 0.552, 0.5841, 1.0, 0.4564, 0.552, 0.5841, 1.0, 0.4564, 0.552, 0.5841, 1.0, 0.4564, 0.552, 0.5841, 1.0, 0.4564, 0.552, 0.5841, 1.0, 0.4564, 0.552, 0.5841, 1.0, 0.4564, 0.552, 0.5841, 1.0, 0.4564, 0.552, 0.5841, 1.0, 0.4564, 0.552, 0.5841, 1.0, 0.4564, 0.552, 0.5841, 1.0, 0.4564, 0.552, 0.5841, 1.0, 0.4564, 0.552, 0.5841, 1.0, 0.4564, 0.552, 0.5841, 1.0, 0.4564, 0.552, 0.5841, 1.0, 0.4564, 0.552, 0.5841, 1.0, 0.4564, 0.552, 0.5841, 1.0, 0.4564, 0.552, 0.5841, 1.0, 0.4564, 0.552, 0.5841, 1.0, 0.4564, 0.552, 0.5841, 1.0, 0.4564, 0.552, 0.5841, 1.0, 0.4564, 0.552, 0.5841, 1.0, 0.4564, 0.552, 0.5841, 1.0, 0.4564, 0.552, 0.5841, 1.0, 0.4564, 0.552, 0.5841, 1.0, 0.4564, 0.552, 0.5841, 1.0, 0.4564, 0.552, 0.5841, 1.0, 0.4564, 0.552, 0.5841, 1.0, 0.4564, 0.552, 0.5841, 1.0, 0.4564, 0.552, 0.5841, 1.0, 0.4564, 0.552, 0.5841, 1.0, 0.4564, 0.552, 0.5841, 1.0, 0.4564, 0.552, 0.5841, 1.0, 0.4564, 0.552, 0.5841, 1.0, 0.4564, 0.552, 0.5841, 1.0, 0.4564, 0.552, 0.5841, 1.0, 0.4564, 0.552, 0.5841, 1.0, 0.4564, 0.552, 0.5841, 1.0, 0.4564, 0.552, 0.5841, 1.0, 0.4564, 0.552, 0.5841, 1.0, 0.4564, 0.552, 0.5841, 1.0, 0.4564, 0.552, 0.5841, 1.0, 0.4564, 0.552, 0.5841, 1.0, 0.4564, 0.552, 0.5841, 1.0, 0.4564, 0.552, 0.5841, 1.0, 0.4564, 0.552, 0.5841, 1.0, 0.4564, 0.552, 0.5841, 1.0, 0.4564, 0.552, 0.5841, 1.0, 0.4564, 0.552, 0.5841, 1.0, 0.4564, 0.552, 0.5841, 1.0, 0.4564, 0.552, 0.5841, 1.0, 0.4564, 0.552, 0.5841, 1.0, 0.4564, 0.552, 0.5841, 1.0, 0.4564, 0.552, 0.5841, 1.0, 0.4564, 0.552, 0.5841, 1.0, 0.4564, 0.552, 0.5841, 1.0, 0.4564, 0.552, 0.5841, 1.0, 0.4564, 0.552, 0.5841, 1.0, 0.4564, 0.552, 0.5841, 1.0, 0.4564, 0.552, 0.5841, 1.0, 0.4564, 0.552, 0.5841, 1.0, 0.4564, 0.552, 0.5841, 1.0, 0.4564, 0.552, 0.5841, 1.0, 0.4564, 0.552, 0.5841, 1.0, 0.4564, 0.552, 0.5841, 1.0, 0.4564, 0.552, 0.5841, 1.0, 0.4564, 0.552, 0.5841, 1.0, 0.4564, 0.552, 0.5841, 1.0, 0.4564, 0.552, 0.5841, 1.0, 0.4564, 0.552, 0.5841, 1.0, 0.4564, 0.552, 0.5841, 1.0, 0.4564, 0.552, 0.5841, 1.0, 0.4564, 0.552, 0.5841, 1.0, 0.4564, 0.552, 0.5841, 1.0, 0.4564, 0.552, 0.5841, 1.0, 0.4564, 0.552, 0.5841, 1.0, 0.4564, 0.552, 0.5841, 1.0, 0.4564, 0.552, 0.5841, 1.0, 0.4564, 0.552, 0.5841, 1.0, 0.4564, 0.552, 0.5841, 1.0, 0.4564, 0.552, 0.5841, 1.0, 0.4564, 0.552, 0.5841, 1.0, 0.4564, 0.552, 0.5841, 1.0, 0.4564, 0.552, 0.5841, 1.0, 0.4564, 0.552, 0.5841, 1.0, 0.4564, 0.552, 0.5841, 1.0, 0.4564, 0.552, 0.5841, 1.0, 0.4564, 0.552, 0.5841, 1.0, 0.4564, 0.552, 0.5841, 1.0, 0.4564, 0.552, 0.5841, 1.0, 0.4564, 0.552, 0.5841, 1.0, 0.4564, 0.552, 0.5841, 1.0, 0.4564, 0.552, 0.5841, 1.0, 0.4564, 0.552, 0.5841, 1.0, 0.4564, 0.552, 0.5841, 1.0, 0.4564, 0.552, 0.5841, 1.0, 0.4564, 0.552, 0.5841, 1.0, 0.4564, 0.552, 0.5841, 1.0, 0.4564, 0.552, 0.5841, 1.0, 0.4564, 0.552, 0.5841, 1.0, 0.4564, 0.552, 0.5841, 1.0, 0.4564, 0.552, 0.5841, 1.0, 0.4564, 0.552, 0.5841, 1.0, 0.4564, 0.552, 0.5841, 1.0, 0.4564, 0.552, 0.5841, 1.0, 0.4564, 0.552, 0.5841, 1.0, 0.4564, 0.552, 0.5841, 1.0, 0.4564, 0.552, 0.5841, 1.0, 0.4564, 0.552, 0.5841, 1.0, 0.4564, 0.552, 0.5841, 1.0, 0.4564, 0.552, 0.5841, 1.0, 0.4564, 0.552, 0.5841, 1.0, 0.4564, 0.552, 0.5841, 1.0, 0.4564, 0.552, 0.5841, 1.0, 0.4564, 0.552, 0.5841, 1.0, 0.4564, 0.552, 0.5841, 1.0, 0.4564, 0.552, 0.5841, 1.0, 0.4564, 0.552, 0.5841, 1.0, 0.4564, 0.552, 0.5841, 1.0, 0.4564, 0.552, 0.5841, 1.0, 0.4564, 0.552, 0.5841, 1.0, 0.4564, 0.552, 0.5841, 1.0, 0.4564, 0.552, 0.5841, 1.0, 0.4564, 0.552, 0.5841, 1.0, 0.4564, 0.552, 0.5841, 1.0, 0.4564, 0.552, 0.5841, 1.0, 0.4564, 0.552, 0.5841, 1.0, 0.4564, 0.552, 0.5841, 1.0, 0.4564, 0.552, 0.5841, 1.0, 0.4564, 0.552, 0.5841, 1.0, 0.4564, 0.552, 0.5841, 1.0, 0.4564, 0.552, 0.5841, 1.0, 0.4564, 0.552, 0.5841, 1.0, 0.4564, 0.552, 0.5841, 1.0, 0.4564, 0.552, 0.5841, 1.0, 0.4564, 0.552, 0.5841, 1.0, 0.4564, 0.552, 0.5841, 1.0, 0.4564, 0.552, 0.5841, 1.0, 0.4564, 0.552, 0.5841, 1.0, 0.4564, 0.552, 0.5841, 1.0, 0.4564, 0.552, 0.5841, 1.0, 0.4564, 0.552, 0.5841, 1.0, 0.4564, 0.552, 0.5841, 1.0, 0.4564, 0.552, 0.5841, 1.0, 0.4564, 0.552, 0.5841, 1.0, 0.4564, 0.552, 0.5841, 1.0, 0.4564, 0.552, 0.5841, 1.0, 0.4564, 0.552, 0.5841, 1.0, 0.4564, 0.552, 0.5841, 1.0, 0.4564, 0.552, 0.5841, 1.0, 0.4564, 0.552, 0.5841, 1.0, 0.4564, 0.552, 0.5841, 1.0, 0.4564, 0.552, 0.5841, 1.0, 0.4564, 0.552, 0.5841, 1.0, 0.4564, 0.552, 0.5841, 1.0, 0.4564, 0.552, 0.5841, 1.0, 0.4564, 0.552, 0.5841, 1.0, 0.4564, 0.552, 0.5841, 1.0, 0.4564, 0.552, 0.5841, 1.0, 0.4564, 0.552, 0.5841, 1.0, 0.4564, 0.552, 0.5841, 1.0, 0.4564, 0.552, 0.5841, 1.0, 0.4564, 0.552, 0.5841, 1.0, 0.4564, 0.552, 0.5841, 1.0, 0.4564, 0.552, 0.5841, 1.0, 0.4564, 0.552, 0.5841, 1.0, 0.4564, 0.552, 0.5841, 1.0, 0.4564, 0.552, 0.5841, 1.0, 0.4564, 0.552, 0.5841, 1.0, 0.4564, 0.552, 0.5841, 1.0, 0.4564, 0.552, 0.5841, 1.0, 0.4564, 0.552, 0.5841, 1.0, 0.4564, 0.552, 0.5841, 1.0, 0.4564, 0.552, 0.5841, 1.0, 0.4564, 0.552, 0.5841, 1.0, 0.4564, 0.552, 0.5841, 1.0, 0.4564, 0.552, 0.5841, 1.0, 0.4564, 0.552, 0.5841, 1.0, 0.4564, 0.552, 0.5841, 1.0, 0.4564, 0.552, 0.5841, 1.0, 0.4564, 0.552, 0.5841, 1.0, 0.4564, 0.552, 0.5841, 1.0, 0.4564, 0.552, 0.5841, 1.0, 0.4564, 0.552, 0.5841, 1.0, 0.4564, 0.552, 0.5841, 1.0, 0.4564, 0.552, 0.5841, 1.0, 0.4564, 0.552, 0.5841, 1.0, 0.4564, 0.552, 0.5841, 1.0, 0.4564, 0.552, 0.5841, 1.0, 0.4564, 0.552, 0.5841, 1.0, 0.4564, 0.552, 0.5841, 1.0, 0.4564, 0.552, 0.5841, 1.0, 0.4564, 0.552, 0.5841, 1.0, 0.4564, 0.552, 0.5841, 1.0, 0.4564, 0.552, 0.5841, 1.0, 0.4564, 0.552, 0.5841, 1.0])
me_objects_pipe__body.materials.append(mat_poly_surface)
me_objects_pipe__body.materials.append(mat_poly_metal)
me_objects_pipe__body.materials.append(mat_poly_glass)
me_objects_pipe__body.materials.append(mat_poly_light)
me_objects_pipe__body.update()

# ---- objects
ob_objects_pipe = bpy.data.objects.new('objects-pipe', None)
ob_objects_pipe__body = bpy.data.objects.new('objects-pipe__body', me_objects_pipe__body)

# ---- transforms, parenting, visibility, modifiers, constraints
ob_objects_pipe.location = (0.0, 0.0, 0.0)
ob_objects_pipe__body.parent = ob_objects_pipe
ob_objects_pipe__body.location = (0.0, 0.0, 0.0)

# ---- collection membership
col_objects_pipe.objects.link(ob_objects_pipe)
col_objects_pipe.objects.link(ob_objects_pipe__body)

# ---- scene / render settings (as saved in the file)
scene.frame_start = 1; scene.frame_end = 250; scene.frame_set(1)
scene.render.engine = 'BLENDER_EEVEE_NEXT'
scene.render.fps = 30
scene.render.bake_bias = 0.0
scene.render.bake_samples = 0
scene.render.compositor_device = 'GPU'
scene.eevee.use_volume_custom_range = False
scene.eevee.fast_gi_thickness_near = 0.1
scene.eevee.fast_gi_thickness_far = 0.0
scene.eevee.ray_tracing_options.screen_trace_thickness = 0.1
bpy.context.view_layer.update()

# ---- added for rendering (the .blend has no active camera): camera
cam_auto = bpy.data.cameras.new('AutoCamera')
cam_auto.lens = 50.0
cam_auto.sensor_width = 36.0
cam_auto.clip_end = 1000.0
ob_auto_camera = bpy.data.objects.new('AutoCamera', cam_auto)
scene.collection.objects.link(ob_auto_camera)
ob_auto_camera.location = (2.17073, -2.60488, 2.73659)
ob_auto_camera.rotation_euler = (1.09748, -7.21219e-08, 0.694738)
scene.camera = ob_auto_camera
bpy.context.view_layer.update()
